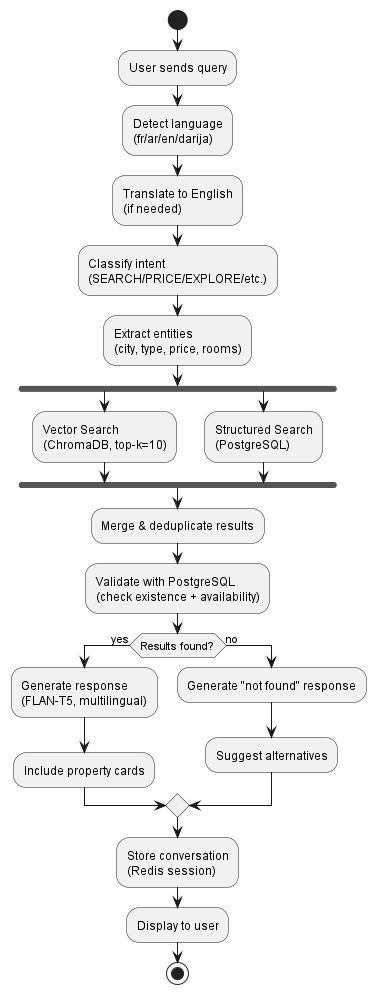

The diagram above was rendered by PlantUML. Its source (embedded in the PNG):
@startuml MAROC-LOC_Activity_Chatbot
start

:User sends query;

:Detect language
(fr/ar/en/darija);

:Translate to English
(if needed);

:Classify intent
(SEARCH/PRICE/EXPLORE/etc.);

:Extract entities
(city, type, price, rooms);

fork
    :Vector Search
    (ChromaDB, top-k=10);
fork again
    :Structured Search
    (PostgreSQL);
end fork

:Merge & deduplicate results;

:Validate with PostgreSQL
(check existence + availability);

if (Results found?) then (yes)
    :Generate response
    (FLAN-T5, multilingual);
    :Include property cards;
else (no)
    :Generate "not found" response;
    :Suggest alternatives;
endif

:Store conversation
(Redis session);

:Display to user;

stop

@enduml